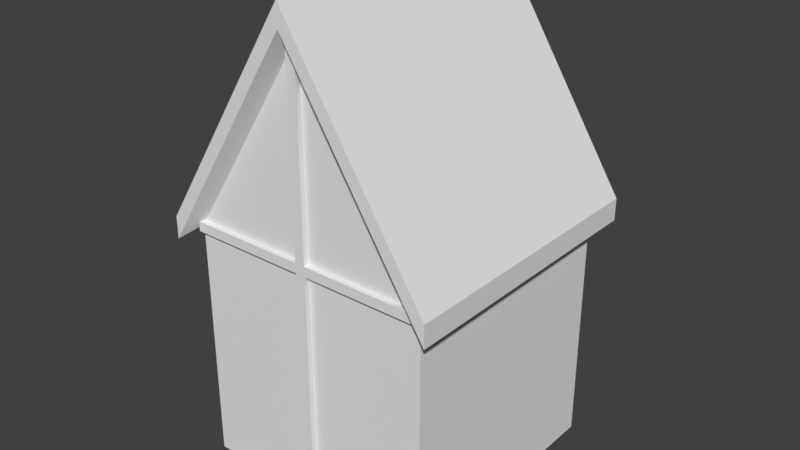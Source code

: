 # Source: FiefdomHouse1Color.blend  (saved by Blender 2.77.0; exported with 4.5.12 LTS)
import bpy
from mathutils import Matrix  # noqa: F401  (used for matrix-valued properties, if any)

bpy.ops.wm.read_factory_settings(use_empty=True)
scene = bpy.context.scene
scene.name = 'Scene'

# ---- collections
col_collection_1 = bpy.data.collections.new('Collection 1'); scene.collection.children.link(col_collection_1)

# ---- materials (node trees are filled in below, after node groups)
mat_material = bpy.data.materials.new('Material')
mat_material.alpha_threshold = 0.0
mat_material.use_transparent_shadow = False
mat_material.roughness = 0.5
mat_material.specular_intensity = 0.0
mat_material.line_color = (0.0, 0.0, 0.0, 1.0)

# ---- material node trees

# ---- world
world_world = bpy.data.worlds.new('World'); scene.world = world_world
world_world.color = (0.05088, 0.05088, 0.05088)
world_world.use_sun_shadow = False
world_world.sun_shadow_jitter_overblur = 0.0
world_world.cycles.sampling_method = 'MANUAL'

# ---- meshes
me_cube = bpy.data.meshes.new('Cube')
me_cube.from_pydata([(1.0, 1.0, -1.0), (1.0, -1.0, -1.0), (-1.0, -1.0, -1.0), (-1.0, 1.0, -1.0), (1.0, 1.0, 1.0), (1.0, -1.0, 1.0), (-1.0, -1.0, 1.0), (-1.0, 1.0, 1.0), (2.682e-07, 1.0, 2.569), (-4.768e-07, -1.0, 2.569), (1.0, 1.0, 1.0), (1.0, -1.0, 1.0), (2.682e-07, 1.0, 2.569), (-4.768e-07, -1.0, 2.569), (-1.136, -1.136, 0.8935), (-1.136, 1.136, 0.8935), (3.193e-07, 1.136, 2.675), (-5.269e-07, -1.136, 2.675), (1.136, 1.136, 0.8935), (1.136, -1.136, 0.8935), (3.193e-07, 1.136, 2.675), (-5.269e-07, -1.136, 2.675), (-1.136, -1.136, 1.073), (-1.136, 1.136, 1.073), (3.193e-07, 1.136, 2.855), (-5.269e-07, -1.136, 2.855), (1.136, 1.136, 1.073), (1.136, -1.136, 1.073), (3.193e-07, 1.136, 2.855), (-5.269e-07, -1.136, 2.855), (0.3309, 1.0, -0.9983), (-0.3309, 1.0, -0.9983), (0.3309, 1.0, 0.5077), (-0.3309, 1.0, 0.5077), (0.3309, 0.9155, -0.9983), (-0.3309, 0.9155, -0.9983), (0.3309, 0.9155, 0.5077), (-0.3309, 0.9155, 0.5077), (-1.003, 0.9614, 0.9601), (-1.003, 0.9614, 1.039), (-1.003, 1.04, 0.9601), (-1.003, 1.04, 1.039), (1.006, 0.9614, 0.9601), (1.006, 0.9614, 1.039), (1.006, 1.04, 0.9601), (1.006, 1.04, 1.039), (1.006, -0.9646, 0.9601), (1.006, -0.9646, 1.039), (1.006, -1.044, 0.9601), (1.006, -1.044, 1.039), (-1.003, -0.9639, 0.9601), (-1.003, -0.9639, 1.039), (-1.003, -1.043, 0.9601), (-1.003, -1.043, 1.039), (0.04004, -0.9646, 2.757), (-0.03899, -0.9646, 2.757), (0.04004, -1.044, 2.757), (-0.03899, -1.044, 2.757), (0.04117, -0.9639, -1.001), (-0.03786, -0.9639, -1.001), (0.04117, -1.043, -1.001), (-0.03786, -1.043, -1.001), (-0.03372, 0.9614, 2.674), (0.04531, 0.9614, 2.674), (-0.03372, 1.04, 2.674), (0.04531, 1.04, 2.674), (-0.04313, 0.9614, 0.9968), (0.0359, 0.9614, 0.9965), (-0.04313, 1.04, 0.9968), (0.0359, 1.04, 0.9965)], [], [(7, 6, 14, 15), (0, 4, 5, 1), (1, 5, 6, 2), (2, 6, 7, 3), (4, 0, 30, 32), (4, 7, 8), (6, 5, 9), (4, 8, 12, 10), (8, 7, 15, 16), (8, 9, 13, 12), (5, 4, 10, 11), (9, 5, 11, 13), (19, 18, 26, 27), (18, 20, 28, 26), (13, 11, 19, 21), (12, 13, 21, 20), (6, 9, 17, 14), (10, 12, 20, 18), (11, 10, 18, 19), (23, 22, 25, 24), (27, 26, 28, 29), (16, 15, 23, 24), (15, 14, 22, 23), (21, 19, 27, 29), (14, 17, 25, 22), (30, 31, 35, 34), (7, 4, 32, 33), (3, 7, 33, 31), (0, 3, 31, 30), (36, 34, 35, 37), (33, 32, 36, 37), (32, 30, 34, 36), (31, 33, 37, 35), (39, 41, 40, 38), (41, 45, 44, 40), (45, 43, 42, 44), (38, 40, 44, 42), (43, 45, 41, 39), (47, 49, 48, 46), (49, 53, 52, 48), (53, 51, 50, 52), (46, 48, 52, 50), (51, 53, 49, 47), (55, 57, 56, 54), (57, 61, 60, 56), (61, 59, 58, 60), (54, 56, 60, 58), (59, 61, 57, 55), (63, 65, 64, 62), (65, 69, 68, 64), (69, 67, 66, 68), (62, 64, 68, 66), (67, 69, 65, 63)])
_uv = me_cube.uv_layers.new(name='UVMap')
_uv.uv.foreach_set('vector', [0.3599, 0.4736, 0.4441, 0.3571, 0.4599, 0.3565, 0.3642, 0.4888, 0.7966, 0.08779, 0.7965, 0.2333, 0.651, 0.2333, 0.651, 0.08774, 0.651, 0.08774, 0.651, 0.2333, 0.5055, 0.2332, 0.5055, 0.08769, 0.5055, 0.08769, 0.5055, 0.2332, 0.3599, 0.2332, 0.36, 0.08764, 0.7965, 0.2333, 0.7966, 0.08779, 0.849, 0.08883, 0.8437, 0.1972, 0.7965, 0.2333, 0.9512, 0.2268, 0.879, 0.3514, 0.5055, 0.2332, 0.651, 0.2333, 0.5782, 0.3474, 0.7486, 0.497, 0.7341, 0.6335, 0.7314, 0.6309, 0.7458, 0.5001, 0.4496, 0.5994, 0.3642, 0.5039, 0.3642, 0.4888, 0.4613, 0.5972, 0.7341, 0.6335, 0.5906, 0.6335, 0.5934, 0.6303, 0.7314, 0.6309, 0.6052, 0.497, 0.7486, 0.497, 0.7458, 0.5001, 0.6079, 0.4996, 0.5906, 0.6335, 0.6052, 0.497, 0.6079, 0.4996, 0.5934, 0.6303, 0.6027, 0.3768, 0.9349, 0.3768, 0.9349, 0.4031, 0.6027, 0.4031, 0.957, 0.4073, 0.743, 0.4945, 0.7345, 0.4876, 0.9349, 0.4031, 0.6959, 0.4795, 0.5946, 0.4184, 0.5906, 0.4028, 0.6961, 0.4761, 0.7416, 0.4968, 0.6959, 0.4795, 0.6961, 0.4761, 0.743, 0.4945, 0.4843, 0.3516, 0.5893, 0.4466, 0.5868, 0.4595, 0.4676, 0.3516, 0.944, 0.4336, 0.7416, 0.4968, 0.743, 0.4945, 0.957, 0.4073, 0.6226, 0.3516, 0.915, 0.3516, 0.9349, 0.3768, 0.6027, 0.3768, 0.3768, 0.4931, 0.4712, 0.3648, 0.5904, 0.4727, 0.4744, 0.6008, 0.6027, 0.4031, 0.9349, 0.4031, 0.7345, 0.4876, 0.7028, 0.4733, 0.4613, 0.5972, 0.3642, 0.4888, 0.3768, 0.4931, 0.4744, 0.6008, 0.3642, 0.4888, 0.4599, 0.3565, 0.4712, 0.3648, 0.3768, 0.4931, 0.6961, 0.4761, 0.5906, 0.4028, 0.6027, 0.4031, 0.7028, 0.4733, 0.4676, 0.3516, 0.5868, 0.4595, 0.5904, 0.4727, 0.4712, 0.3648, 0.849, 0.08883, 0.9041, 0.08883, 0.899, 0.09618, 0.8556, 0.09457, 0.9512, 0.2268, 0.7965, 0.2333, 0.8437, 0.1972, 0.9014, 0.1922, 0.9419, 0.08767, 0.9512, 0.2268, 0.9014, 0.1922, 0.9041, 0.08883, 0.7966, 0.08779, 0.9419, 0.08767, 0.9041, 0.08883, 0.849, 0.08883, 0.8493, 0.1888, 0.8556, 0.09457, 0.899, 0.09618, 0.8948, 0.1868, 0.9014, 0.1922, 0.8437, 0.1972, 0.8493, 0.1888, 0.8948, 0.1868, 0.8437, 0.1972, 0.849, 0.08883, 0.8556, 0.09457, 0.8493, 0.1888, 0.9041, 0.08883, 0.9014, 0.1922, 0.8948, 0.1868, 0.899, 0.09618, 0.1511, 0.3546, 0.1637, 0.3546, 0.1637, 0.3672, 0.1511, 0.3672, 0.08739, 0.3164, 0.4066, 0.3164, 0.4066, 0.3289, 0.08739, 0.3289, 0.1382, 0.3926, 0.1256, 0.3926, 0.1256, 0.3801, 0.1382, 0.3801, 0.08739, 0.3544, 0.08739, 0.3419, 0.4066, 0.3419, 0.4066, 0.3544, 0.4066, 0.3291, 0.4066, 0.3417, 0.08739, 0.3417, 0.08739, 0.3291, 0.1637, 0.3799, 0.1511, 0.3799, 0.1511, 0.3673, 0.1637, 0.3673, 0.4066, 0.3035, 0.08739, 0.3035, 0.08739, 0.2909, 0.4066, 0.2909, 0.1384, 0.3799, 0.1384, 0.3673, 0.1509, 0.3673, 0.1509, 0.3799, 0.4066, 0.3036, 0.4066, 0.3162, 0.08739, 0.3162, 0.08739, 0.3036, 0.0874, 0.2907, 0.08739, 0.2782, 0.4066, 0.2781, 0.4066, 0.2906, 0.1382, 0.3799, 0.1256, 0.3799, 0.1256, 0.3673, 0.1382, 0.3673, 0.06191, 0.8752, 0.06191, 0.2781, 0.07447, 0.2781, 0.07447, 0.8752, 0.1256, 0.3546, 0.1382, 0.3546, 0.1382, 0.3672, 0.1256, 0.3672, 0.06173, 0.8751, 0.04917, 0.8751, 0.04917, 0.2781, 0.06173, 0.2781, 0.07465, 0.2781, 0.08721, 0.2781, 0.08721, 0.8751, 0.07465, 0.8751, 0.1384, 0.3926, 0.1384, 0.3801, 0.1509, 0.3801, 0.1509, 0.3926, 0.08739, 0.6211, 0.08739, 0.3546, 0.09995, 0.3546, 0.09995, 0.6211, 0.1509, 0.3672, 0.1384, 0.3672, 0.1384, 0.3546, 0.1509, 0.3546, 0.1127, 0.6211, 0.1001, 0.6211, 0.1001, 0.3546, 0.1127, 0.3546, 0.1129, 0.3546, 0.1254, 0.3546, 0.1254, 0.6211, 0.1129, 0.6211])
me_cube.materials.append(mat_material)
me_cube.use_remesh_preserve_volume = False
me_cube.use_remesh_preserve_attributes = False
me_cube.use_mirror_vertex_groups = False
me_cube.update()

# ---- objects
ob_cube = bpy.data.objects.new('Cube', me_cube)

# ---- transforms, parenting, visibility, modifiers, constraints
ob_cube.location = (0.0, 0.0, 0.0)
ob_cube.lock_rotations_4d = False
ob_cube.empty_display_type = 'ARROWS'
ob_cube.lineart.crease_threshold = 0.0

# ---- collection membership
col_collection_1.objects.link(ob_cube)

# ---- scene / render settings (as saved in the file)
scene.frame_start = 1; scene.frame_end = 250; scene.frame_set(3)
scene.render.engine = 'BLENDER_EEVEE_NEXT'
scene.render.resolution_percentage = 50
scene.render.dither_intensity = 0.0
scene.cycles.use_denoising = False
scene.cycles.samples = 128
scene.cycles.sampling_pattern = 'TABULATED_SOBOL'
scene.cycles.light_sampling_threshold = 0.0
scene.cycles.use_adaptive_sampling = False
scene.cycles.use_light_tree = False
scene.cycles.blur_glossy = 0.0
scene.cycles.sample_clamp_indirect = 0.0
scene.view_settings.view_transform = 'Standard'
bpy.context.view_layer.update()

# ---- added for rendering (the .blend has no active camera and no usable light): camera, sun
cam_auto = bpy.data.cameras.new('AutoCamera')
cam_auto.lens = 50.0
cam_auto.sensor_width = 36.0
cam_auto.clip_end = 1000.0
ob_auto_camera = bpy.data.objects.new('AutoCamera', cam_auto)
scene.collection.objects.link(ob_auto_camera)
ob_auto_camera.location = (4.64363, -5.57235, 4.64215)
ob_auto_camera.rotation_euler = (1.09748, -7.21219e-08, 0.694738)
scene.camera = ob_auto_camera
light_auto_sun = bpy.data.lights.new('AutoSun', 'SUN')
light_auto_sun.energy = 3.0
light_auto_sun.angle = 0.0523599
ob_auto_sun = bpy.data.objects.new('AutoSun', light_auto_sun)
scene.collection.objects.link(ob_auto_sun)
ob_auto_sun.rotation_euler = (0.872665, 0.174533, 0.523599)
bpy.context.view_layer.update()
